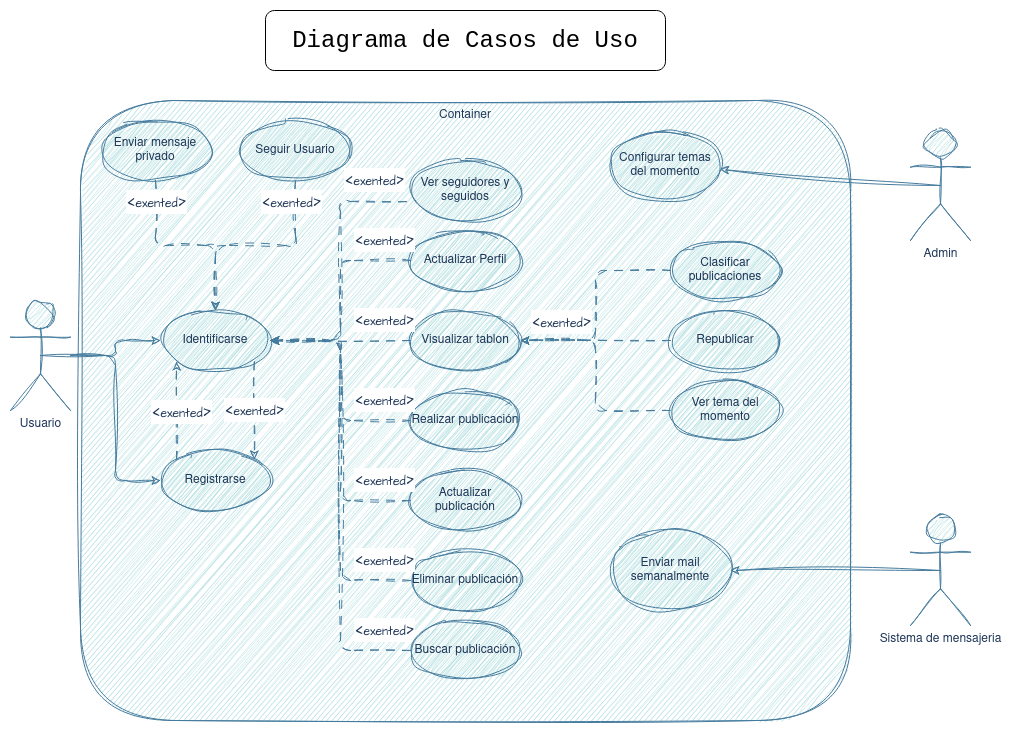

The diagram above was exported from draw.io. Its source (the exported page's mxGraphModel, read from the mxfile embedded in the PNG):
<mxGraphModel dx="1434" dy="795" grid="1" gridSize="10" guides="1" tooltips="1" connect="1" arrows="1" fold="1" page="1" pageScale="1" pageWidth="850" pageHeight="1100" math="0" shadow="0" extFonts="Permanent Marker^https://fonts.googleapis.com/css?family=Permanent+Marker">
  <root>
    <mxCell id="0" />
    <mxCell id="1" parent="0" />
    <mxCell id="AGp3dFYs3U25u-LBl_dG-1" value="" style="rounded=1;whiteSpace=wrap;html=1;fillColor=#A8DADC;labelBackgroundColor=none;strokeColor=#457B9D;fontColor=#1D3557;sketch=1;curveFitting=1;jiggle=2;" vertex="1" parent="1">
      <mxGeometry x="80" y="140" width="770" height="620" as="geometry" />
    </mxCell>
    <mxCell id="AGp3dFYs3U25u-LBl_dG-2" value="Container" style="text;html=1;strokeColor=none;fillColor=none;align=center;verticalAlign=middle;whiteSpace=wrap;rounded=1;labelBackgroundColor=none;fontColor=#1D3557;sketch=1;curveFitting=1;jiggle=2;" vertex="1" parent="1">
      <mxGeometry x="435" y="140" width="60" height="30" as="geometry" />
    </mxCell>
    <mxCell id="AGp3dFYs3U25u-LBl_dG-36" style="edgeStyle=orthogonalEdgeStyle;rounded=1;orthogonalLoop=1;jettySize=auto;html=1;exitX=0.5;exitY=0.5;exitDx=0;exitDy=0;exitPerimeter=0;labelBackgroundColor=none;strokeColor=#457B9D;fontColor=default;sketch=1;curveFitting=1;jiggle=2;" edge="1" parent="1" source="AGp3dFYs3U25u-LBl_dG-4" target="AGp3dFYs3U25u-LBl_dG-16">
      <mxGeometry relative="1" as="geometry">
        <Array as="points">
          <mxPoint x="115" y="395" />
          <mxPoint x="115" y="520" />
        </Array>
      </mxGeometry>
    </mxCell>
    <mxCell id="AGp3dFYs3U25u-LBl_dG-4" value="&lt;div&gt;Usuario&lt;/div&gt;" style="shape=umlActor;verticalLabelPosition=bottom;verticalAlign=top;html=1;outlineConnect=0;rounded=1;labelBackgroundColor=none;fillColor=#A8DADC;strokeColor=#457B9D;fontColor=#1D3557;sketch=1;curveFitting=1;jiggle=2;" vertex="1" parent="1">
      <mxGeometry x="10" y="340" width="60" height="110" as="geometry" />
    </mxCell>
    <mxCell id="AGp3dFYs3U25u-LBl_dG-34" style="rounded=1;orthogonalLoop=1;jettySize=auto;html=1;exitX=0.5;exitY=0.5;exitDx=0;exitDy=0;exitPerimeter=0;entryX=1;entryY=0.5;entryDx=0;entryDy=0;labelBackgroundColor=none;strokeColor=#457B9D;fontColor=default;sketch=1;curveFitting=1;jiggle=2;" edge="1" parent="1" source="AGp3dFYs3U25u-LBl_dG-6" target="AGp3dFYs3U25u-LBl_dG-28">
      <mxGeometry relative="1" as="geometry" />
    </mxCell>
    <mxCell id="AGp3dFYs3U25u-LBl_dG-6" value="Sistema de mensajeria" style="shape=umlActor;verticalLabelPosition=bottom;verticalAlign=top;html=1;outlineConnect=0;rounded=1;labelBackgroundColor=none;fillColor=#A8DADC;strokeColor=#457B9D;fontColor=#1D3557;sketch=1;curveFitting=1;jiggle=2;" vertex="1" parent="1">
      <mxGeometry x="910" y="555" width="60" height="110" as="geometry" />
    </mxCell>
    <mxCell id="AGp3dFYs3U25u-LBl_dG-35" style="rounded=1;orthogonalLoop=1;jettySize=auto;html=1;exitX=0.5;exitY=0.5;exitDx=0;exitDy=0;exitPerimeter=0;labelBackgroundColor=none;strokeColor=#457B9D;fontColor=default;sketch=1;curveFitting=1;jiggle=2;" edge="1" parent="1" source="AGp3dFYs3U25u-LBl_dG-7" target="AGp3dFYs3U25u-LBl_dG-30">
      <mxGeometry relative="1" as="geometry" />
    </mxCell>
    <mxCell id="AGp3dFYs3U25u-LBl_dG-7" value="Admin" style="shape=umlActor;verticalLabelPosition=bottom;verticalAlign=top;html=1;outlineConnect=0;rounded=1;labelBackgroundColor=none;fillColor=#A8DADC;strokeColor=#457B9D;fontColor=#1D3557;sketch=1;curveFitting=1;jiggle=2;" vertex="1" parent="1">
      <mxGeometry x="910" y="170" width="60" height="110" as="geometry" />
    </mxCell>
    <mxCell id="AGp3dFYs3U25u-LBl_dG-40" style="edgeStyle=orthogonalEdgeStyle;rounded=1;orthogonalLoop=1;jettySize=auto;html=1;exitX=0.5;exitY=1;exitDx=0;exitDy=0;startArrow=none;startFill=0;endArrow=classic;endFill=1;dashed=1;dashPattern=8 8;labelBackgroundColor=none;strokeColor=#457B9D;fontColor=default;sketch=1;curveFitting=1;jiggle=2;" edge="1" parent="1" source="AGp3dFYs3U25u-LBl_dG-11" target="AGp3dFYs3U25u-LBl_dG-14">
      <mxGeometry relative="1" as="geometry" />
    </mxCell>
    <mxCell id="AGp3dFYs3U25u-LBl_dG-11" value="Enviar mensaje privado" style="ellipse;whiteSpace=wrap;html=1;rounded=1;labelBackgroundColor=none;fillColor=#A8DADC;strokeColor=#457B9D;fontColor=#1D3557;sketch=1;curveFitting=1;jiggle=2;" vertex="1" parent="1">
      <mxGeometry x="100" y="160" width="110" height="60" as="geometry" />
    </mxCell>
    <mxCell id="AGp3dFYs3U25u-LBl_dG-41" style="edgeStyle=orthogonalEdgeStyle;rounded=1;orthogonalLoop=1;jettySize=auto;html=1;startArrow=none;startFill=0;endArrow=classic;endFill=1;dashed=1;dashPattern=8 8;labelBackgroundColor=none;strokeColor=#457B9D;fontColor=default;sketch=1;curveFitting=1;jiggle=2;" edge="1" parent="1" source="AGp3dFYs3U25u-LBl_dG-12" target="AGp3dFYs3U25u-LBl_dG-14">
      <mxGeometry relative="1" as="geometry" />
    </mxCell>
    <mxCell id="AGp3dFYs3U25u-LBl_dG-12" value="Seguir Usuario" style="ellipse;whiteSpace=wrap;html=1;rounded=1;labelBackgroundColor=none;fillColor=#A8DADC;strokeColor=#457B9D;fontColor=#1D3557;sketch=1;curveFitting=1;jiggle=2;" vertex="1" parent="1">
      <mxGeometry x="240" y="160" width="110" height="60" as="geometry" />
    </mxCell>
    <mxCell id="AGp3dFYs3U25u-LBl_dG-39" style="edgeStyle=orthogonalEdgeStyle;rounded=1;orthogonalLoop=1;jettySize=auto;html=1;startArrow=classic;startFill=1;endArrow=none;endFill=0;labelBackgroundColor=none;strokeColor=#457B9D;fontColor=default;sketch=1;curveFitting=1;jiggle=2;" edge="1" parent="1" source="AGp3dFYs3U25u-LBl_dG-14" target="AGp3dFYs3U25u-LBl_dG-4">
      <mxGeometry relative="1" as="geometry" />
    </mxCell>
    <mxCell id="AGp3dFYs3U25u-LBl_dG-51" style="edgeStyle=orthogonalEdgeStyle;rounded=1;orthogonalLoop=1;jettySize=auto;html=1;exitX=1;exitY=0.5;exitDx=0;exitDy=0;entryX=0;entryY=0.683;entryDx=0;entryDy=0;entryPerimeter=0;endArrow=none;endFill=0;dashed=1;dashPattern=8 8;labelBackgroundColor=none;strokeColor=#457B9D;fontColor=default;sketch=1;curveFitting=1;jiggle=2;" edge="1" parent="1" source="AGp3dFYs3U25u-LBl_dG-14" target="AGp3dFYs3U25u-LBl_dG-17">
      <mxGeometry relative="1" as="geometry" />
    </mxCell>
    <mxCell id="AGp3dFYs3U25u-LBl_dG-14" value="Identificarse" style="ellipse;whiteSpace=wrap;html=1;rounded=1;labelBackgroundColor=none;fillColor=#A8DADC;strokeColor=#457B9D;fontColor=#1D3557;sketch=1;curveFitting=1;jiggle=2;" vertex="1" parent="1">
      <mxGeometry x="160" y="350" width="110" height="60" as="geometry" />
    </mxCell>
    <mxCell id="AGp3dFYs3U25u-LBl_dG-16" value="Registrarse" style="ellipse;whiteSpace=wrap;html=1;rounded=1;labelBackgroundColor=none;fillColor=#A8DADC;strokeColor=#457B9D;fontColor=#1D3557;sketch=1;curveFitting=1;jiggle=2;" vertex="1" parent="1">
      <mxGeometry x="160" y="490" width="110" height="60" as="geometry" />
    </mxCell>
    <mxCell id="AGp3dFYs3U25u-LBl_dG-17" value="Ver seguidores y seguidos" style="ellipse;whiteSpace=wrap;html=1;rounded=1;labelBackgroundColor=none;fillColor=#A8DADC;strokeColor=#457B9D;fontColor=#1D3557;sketch=1;curveFitting=1;jiggle=2;" vertex="1" parent="1">
      <mxGeometry x="410" y="200" width="110" height="60" as="geometry" />
    </mxCell>
    <mxCell id="AGp3dFYs3U25u-LBl_dG-64" style="edgeStyle=orthogonalEdgeStyle;rounded=1;orthogonalLoop=1;jettySize=auto;html=1;entryX=1;entryY=0.5;entryDx=0;entryDy=0;dashed=1;dashPattern=8 8;labelBackgroundColor=none;strokeColor=#457B9D;fontColor=default;sketch=1;curveFitting=1;jiggle=2;" edge="1" parent="1" source="AGp3dFYs3U25u-LBl_dG-18" target="AGp3dFYs3U25u-LBl_dG-14">
      <mxGeometry relative="1" as="geometry" />
    </mxCell>
    <mxCell id="AGp3dFYs3U25u-LBl_dG-18" value="Actualizar Perfil" style="ellipse;whiteSpace=wrap;html=1;rounded=1;labelBackgroundColor=none;fillColor=#A8DADC;strokeColor=#457B9D;fontColor=#1D3557;sketch=1;curveFitting=1;jiggle=2;" vertex="1" parent="1">
      <mxGeometry x="410" y="270" width="110" height="60" as="geometry" />
    </mxCell>
    <mxCell id="AGp3dFYs3U25u-LBl_dG-53" style="edgeStyle=orthogonalEdgeStyle;rounded=1;orthogonalLoop=1;jettySize=auto;html=1;dashed=1;dashPattern=8 8;labelBackgroundColor=none;strokeColor=#457B9D;fontColor=default;sketch=1;curveFitting=1;jiggle=2;" edge="1" parent="1" source="AGp3dFYs3U25u-LBl_dG-19" target="AGp3dFYs3U25u-LBl_dG-14">
      <mxGeometry relative="1" as="geometry" />
    </mxCell>
    <mxCell id="AGp3dFYs3U25u-LBl_dG-19" value="Visualizar tablon" style="ellipse;whiteSpace=wrap;html=1;rounded=1;labelBackgroundColor=none;fillColor=#A8DADC;strokeColor=#457B9D;fontColor=#1D3557;sketch=1;curveFitting=1;jiggle=2;" vertex="1" parent="1">
      <mxGeometry x="410" y="350" width="110" height="60" as="geometry" />
    </mxCell>
    <mxCell id="AGp3dFYs3U25u-LBl_dG-55" style="edgeStyle=orthogonalEdgeStyle;rounded=1;orthogonalLoop=1;jettySize=auto;html=1;entryX=1;entryY=0.5;entryDx=0;entryDy=0;dashed=1;dashPattern=8 8;labelBackgroundColor=none;strokeColor=#457B9D;fontColor=default;sketch=1;curveFitting=1;jiggle=2;" edge="1" parent="1" source="AGp3dFYs3U25u-LBl_dG-20" target="AGp3dFYs3U25u-LBl_dG-14">
      <mxGeometry relative="1" as="geometry" />
    </mxCell>
    <mxCell id="AGp3dFYs3U25u-LBl_dG-20" value="Actualizar publicación" style="ellipse;whiteSpace=wrap;html=1;rounded=1;labelBackgroundColor=none;fillColor=#A8DADC;strokeColor=#457B9D;fontColor=#1D3557;sketch=1;curveFitting=1;jiggle=2;" vertex="1" parent="1">
      <mxGeometry x="410" y="510" width="110" height="60" as="geometry" />
    </mxCell>
    <mxCell id="AGp3dFYs3U25u-LBl_dG-57" style="edgeStyle=orthogonalEdgeStyle;rounded=1;orthogonalLoop=1;jettySize=auto;html=1;entryX=1;entryY=0.5;entryDx=0;entryDy=0;dashed=1;dashPattern=8 8;labelBackgroundColor=none;strokeColor=#457B9D;fontColor=default;sketch=1;curveFitting=1;jiggle=2;" edge="1" parent="1" source="AGp3dFYs3U25u-LBl_dG-23" target="AGp3dFYs3U25u-LBl_dG-14">
      <mxGeometry relative="1" as="geometry" />
    </mxCell>
    <mxCell id="AGp3dFYs3U25u-LBl_dG-23" value="Realizar publicación" style="ellipse;whiteSpace=wrap;html=1;rounded=1;labelBackgroundColor=none;fillColor=#A8DADC;strokeColor=#457B9D;fontColor=#1D3557;sketch=1;curveFitting=1;jiggle=2;" vertex="1" parent="1">
      <mxGeometry x="410" y="430" width="110" height="60" as="geometry" />
    </mxCell>
    <mxCell id="AGp3dFYs3U25u-LBl_dG-59" style="edgeStyle=orthogonalEdgeStyle;rounded=1;orthogonalLoop=1;jettySize=auto;html=1;entryX=1;entryY=0.5;entryDx=0;entryDy=0;dashed=1;dashPattern=8 8;strokeColor=#457B9D;labelBackgroundColor=none;fontColor=default;sketch=1;curveFitting=1;jiggle=2;" edge="1" parent="1" source="AGp3dFYs3U25u-LBl_dG-24" target="AGp3dFYs3U25u-LBl_dG-14">
      <mxGeometry relative="1" as="geometry" />
    </mxCell>
    <mxCell id="AGp3dFYs3U25u-LBl_dG-24" value="Eliminar publicación" style="ellipse;whiteSpace=wrap;html=1;rounded=1;labelBackgroundColor=none;fillColor=#A8DADC;strokeColor=#457B9D;fontColor=#1D3557;sketch=1;curveFitting=1;jiggle=2;" vertex="1" parent="1">
      <mxGeometry x="410" y="590" width="110" height="60" as="geometry" />
    </mxCell>
    <mxCell id="AGp3dFYs3U25u-LBl_dG-61" style="edgeStyle=orthogonalEdgeStyle;rounded=1;orthogonalLoop=1;jettySize=auto;html=1;dashed=1;dashPattern=8 8;labelBackgroundColor=none;strokeColor=#457B9D;fontColor=default;sketch=1;curveFitting=1;jiggle=2;" edge="1" parent="1" source="AGp3dFYs3U25u-LBl_dG-25" target="AGp3dFYs3U25u-LBl_dG-19">
      <mxGeometry relative="1" as="geometry" />
    </mxCell>
    <mxCell id="AGp3dFYs3U25u-LBl_dG-25" value="Republicar" style="ellipse;whiteSpace=wrap;html=1;rounded=1;labelBackgroundColor=none;fillColor=#A8DADC;strokeColor=#457B9D;fontColor=#1D3557;sketch=1;curveFitting=1;jiggle=2;" vertex="1" parent="1">
      <mxGeometry x="670" y="350" width="110" height="60" as="geometry" />
    </mxCell>
    <mxCell id="AGp3dFYs3U25u-LBl_dG-63" style="edgeStyle=orthogonalEdgeStyle;rounded=1;orthogonalLoop=1;jettySize=auto;html=1;entryX=1;entryY=0.5;entryDx=0;entryDy=0;dashed=1;dashPattern=8 8;labelBackgroundColor=none;strokeColor=#457B9D;fontColor=default;sketch=1;curveFitting=1;jiggle=2;" edge="1" parent="1" source="AGp3dFYs3U25u-LBl_dG-27" target="AGp3dFYs3U25u-LBl_dG-19">
      <mxGeometry relative="1" as="geometry" />
    </mxCell>
    <mxCell id="AGp3dFYs3U25u-LBl_dG-27" value="Ver tema del momento" style="ellipse;whiteSpace=wrap;html=1;rounded=1;labelBackgroundColor=none;fillColor=#A8DADC;strokeColor=#457B9D;fontColor=#1D3557;sketch=1;curveFitting=1;jiggle=2;" vertex="1" parent="1">
      <mxGeometry x="670" y="420" width="110" height="60" as="geometry" />
    </mxCell>
    <mxCell id="AGp3dFYs3U25u-LBl_dG-28" value="Enviar mail semanalmente" style="ellipse;whiteSpace=wrap;html=1;rounded=1;labelBackgroundColor=none;fillColor=#A8DADC;strokeColor=#457B9D;fontColor=#1D3557;sketch=1;curveFitting=1;jiggle=2;" vertex="1" parent="1">
      <mxGeometry x="610" y="570" width="120" height="80" as="geometry" />
    </mxCell>
    <mxCell id="AGp3dFYs3U25u-LBl_dG-60" style="edgeStyle=orthogonalEdgeStyle;rounded=1;orthogonalLoop=1;jettySize=auto;html=1;exitX=0;exitY=0.5;exitDx=0;exitDy=0;entryX=1;entryY=0.5;entryDx=0;entryDy=0;dashed=1;dashPattern=8 8;labelBackgroundColor=none;strokeColor=#457B9D;fontColor=default;sketch=1;curveFitting=1;jiggle=2;" edge="1" parent="1" source="AGp3dFYs3U25u-LBl_dG-29" target="AGp3dFYs3U25u-LBl_dG-19">
      <mxGeometry relative="1" as="geometry" />
    </mxCell>
    <mxCell id="AGp3dFYs3U25u-LBl_dG-65" value="&amp;lt;&lt;font style=&quot;font-size: 12px;&quot;&gt;exented&lt;/font&gt;&amp;gt;" style="edgeLabel;html=1;align=center;verticalAlign=middle;resizable=0;points=[];fontSize=20;fontFamily=Architects Daughter;fontColor=#1D3557;rounded=1;sketch=1;curveFitting=1;jiggle=2;" vertex="1" connectable="0" parent="AGp3dFYs3U25u-LBl_dG-60">
      <mxGeometry x="0.5909" y="-4" relative="1" as="geometry">
        <mxPoint x="-5" y="-16" as="offset" />
      </mxGeometry>
    </mxCell>
    <mxCell id="AGp3dFYs3U25u-LBl_dG-29" value="Clasificar publicaciones" style="ellipse;whiteSpace=wrap;html=1;rounded=1;labelBackgroundColor=none;fillColor=#A8DADC;strokeColor=#457B9D;fontColor=#1D3557;sketch=1;curveFitting=1;jiggle=2;" vertex="1" parent="1">
      <mxGeometry x="670" y="280" width="110" height="60" as="geometry" />
    </mxCell>
    <mxCell id="AGp3dFYs3U25u-LBl_dG-30" value="Configurar temas del momento" style="ellipse;whiteSpace=wrap;html=1;rounded=1;labelBackgroundColor=none;fillColor=#A8DADC;strokeColor=#457B9D;fontColor=#1D3557;sketch=1;curveFitting=1;jiggle=2;" vertex="1" parent="1">
      <mxGeometry x="610" y="170" width="110" height="70" as="geometry" />
    </mxCell>
    <mxCell id="AGp3dFYs3U25u-LBl_dG-45" value="" style="endArrow=classic;html=1;rounded=1;entryX=1;entryY=0;entryDx=0;entryDy=0;exitX=1;exitY=1;exitDx=0;exitDy=0;dashed=1;dashPattern=8 8;labelBackgroundColor=none;strokeColor=#457B9D;fontColor=default;sketch=1;curveFitting=1;jiggle=2;" edge="1" parent="1" source="AGp3dFYs3U25u-LBl_dG-14" target="AGp3dFYs3U25u-LBl_dG-16">
      <mxGeometry width="50" height="50" relative="1" as="geometry">
        <mxPoint x="192" y="433" as="sourcePoint" />
        <mxPoint x="193" y="372" as="targetPoint" />
      </mxGeometry>
    </mxCell>
    <mxCell id="AGp3dFYs3U25u-LBl_dG-46" value="" style="endArrow=classic;html=1;rounded=1;entryX=0;entryY=1;entryDx=0;entryDy=0;exitX=0;exitY=0;exitDx=0;exitDy=0;dashed=1;dashPattern=8 8;labelBackgroundColor=none;strokeColor=#457B9D;fontColor=default;sketch=1;curveFitting=1;jiggle=2;" edge="1" parent="1" source="AGp3dFYs3U25u-LBl_dG-16" target="AGp3dFYs3U25u-LBl_dG-14">
      <mxGeometry width="50" height="50" relative="1" as="geometry">
        <mxPoint x="170" y="420" as="sourcePoint" />
        <mxPoint x="220" y="370" as="targetPoint" />
      </mxGeometry>
    </mxCell>
    <mxCell id="AGp3dFYs3U25u-LBl_dG-66" value="&amp;lt;&lt;font style=&quot;font-size: 12px;&quot;&gt;exented&lt;/font&gt;&amp;gt;" style="edgeLabel;html=1;align=center;verticalAlign=middle;resizable=0;points=[];fontSize=20;fontFamily=Architects Daughter;fontColor=#1D3557;rounded=1;sketch=1;curveFitting=1;jiggle=2;" vertex="1" connectable="0" parent="1">
      <mxGeometry x="155" y="240" as="geometry" />
    </mxCell>
    <mxCell id="AGp3dFYs3U25u-LBl_dG-67" value="&amp;lt;&lt;font style=&quot;font-size: 12px;&quot;&gt;exented&lt;/font&gt;&amp;gt;" style="edgeLabel;html=1;align=center;verticalAlign=middle;resizable=0;points=[];fontSize=20;fontFamily=Architects Daughter;fontColor=#1D3557;rounded=1;sketch=1;curveFitting=1;jiggle=2;" vertex="1" connectable="0" parent="1">
      <mxGeometry x="290" y="240" as="geometry" />
    </mxCell>
    <mxCell id="AGp3dFYs3U25u-LBl_dG-68" value="&amp;lt;&lt;font style=&quot;font-size: 12px;&quot;&gt;exented&lt;/font&gt;&amp;gt;" style="edgeLabel;html=1;align=center;verticalAlign=middle;resizable=0;points=[];fontSize=20;fontFamily=Architects Daughter;fontColor=#1D3557;rounded=1;sketch=1;curveFitting=1;jiggle=2;" vertex="1" connectable="0" parent="1">
      <mxGeometry x="180" y="450" as="geometry" />
    </mxCell>
    <mxCell id="AGp3dFYs3U25u-LBl_dG-69" value="&amp;lt;&lt;font style=&quot;font-size: 12px;&quot;&gt;exented&lt;/font&gt;&amp;gt;" style="edgeLabel;html=1;align=center;verticalAlign=middle;resizable=0;points=[];fontSize=20;fontFamily=Architects Daughter;fontColor=#1D3557;rounded=1;sketch=1;curveFitting=1;jiggle=2;" vertex="1" connectable="0" parent="1">
      <mxGeometry x="180" y="460" as="geometry">
        <mxPoint x="73" y="-12" as="offset" />
      </mxGeometry>
    </mxCell>
    <mxCell id="AGp3dFYs3U25u-LBl_dG-70" value="&amp;lt;&lt;font style=&quot;font-size: 12px;&quot;&gt;exented&lt;/font&gt;&amp;gt;" style="edgeLabel;html=1;align=center;verticalAlign=middle;resizable=0;points=[];fontSize=20;fontFamily=Architects Daughter;fontColor=#1D3557;rounded=1;sketch=1;curveFitting=1;jiggle=2;" vertex="1" connectable="0" parent="1">
      <mxGeometry x="310" y="450" as="geometry">
        <mxPoint x="73" y="-12" as="offset" />
      </mxGeometry>
    </mxCell>
    <mxCell id="AGp3dFYs3U25u-LBl_dG-71" value="&amp;lt;&lt;font style=&quot;font-size: 12px;&quot;&gt;exented&lt;/font&gt;&amp;gt;" style="edgeLabel;html=1;align=center;verticalAlign=middle;resizable=0;points=[];fontSize=20;fontFamily=Architects Daughter;fontColor=#1D3557;rounded=1;sketch=1;curveFitting=1;jiggle=2;" vertex="1" connectable="0" parent="1">
      <mxGeometry x="310" y="530" as="geometry">
        <mxPoint x="73" y="-12" as="offset" />
      </mxGeometry>
    </mxCell>
    <mxCell id="AGp3dFYs3U25u-LBl_dG-72" value="&amp;lt;&lt;font style=&quot;font-size: 12px;&quot;&gt;exented&lt;/font&gt;&amp;gt;" style="edgeLabel;html=1;align=center;verticalAlign=middle;resizable=0;points=[];fontSize=20;fontFamily=Architects Daughter;fontColor=#1D3557;rounded=1;sketch=1;curveFitting=1;jiggle=2;" vertex="1" connectable="0" parent="1">
      <mxGeometry x="310" y="680" as="geometry">
        <mxPoint x="73" y="-12" as="offset" />
      </mxGeometry>
    </mxCell>
    <mxCell id="AGp3dFYs3U25u-LBl_dG-73" value="&amp;lt;&lt;font style=&quot;font-size: 12px;&quot;&gt;exented&lt;/font&gt;&amp;gt;" style="edgeLabel;html=1;align=center;verticalAlign=middle;resizable=0;points=[];fontSize=20;fontFamily=Architects Daughter;fontColor=#1D3557;rounded=1;sketch=1;curveFitting=1;jiggle=2;" vertex="1" connectable="0" parent="1">
      <mxGeometry x="310" y="370" as="geometry">
        <mxPoint x="73" y="-12" as="offset" />
      </mxGeometry>
    </mxCell>
    <mxCell id="AGp3dFYs3U25u-LBl_dG-74" value="&amp;lt;&lt;font style=&quot;font-size: 12px;&quot;&gt;exented&lt;/font&gt;&amp;gt;" style="edgeLabel;html=1;align=center;verticalAlign=middle;resizable=0;points=[];fontSize=20;fontFamily=Architects Daughter;fontColor=#1D3557;rounded=1;sketch=1;curveFitting=1;jiggle=2;" vertex="1" connectable="0" parent="1">
      <mxGeometry x="310" y="290" as="geometry">
        <mxPoint x="73" y="-12" as="offset" />
      </mxGeometry>
    </mxCell>
    <mxCell id="AGp3dFYs3U25u-LBl_dG-75" value="&amp;lt;&lt;font style=&quot;font-size: 12px;&quot;&gt;exented&lt;/font&gt;&amp;gt;" style="edgeLabel;html=1;align=center;verticalAlign=middle;resizable=0;points=[];fontSize=20;fontFamily=Architects Daughter;fontColor=#1D3557;rounded=1;sketch=1;curveFitting=1;jiggle=2;" vertex="1" connectable="0" parent="1">
      <mxGeometry x="300" y="230" as="geometry">
        <mxPoint x="73" y="-12" as="offset" />
      </mxGeometry>
    </mxCell>
    <mxCell id="AGp3dFYs3U25u-LBl_dG-77" style="edgeStyle=orthogonalEdgeStyle;rounded=1;hachureGap=4;orthogonalLoop=1;jettySize=auto;html=1;entryX=1;entryY=0.5;entryDx=0;entryDy=0;strokeColor=#457B9D;fontFamily=Architects Daughter;fontSource=https%3A%2F%2Ffonts.googleapis.com%2Fcss%3Ffamily%3DArchitects%2BDaughter;fontSize=16;fontColor=#1D3557;fillColor=#A8DADC;dashed=1;dashPattern=8 8;sketch=1;curveFitting=1;jiggle=2;" edge="1" parent="1" source="AGp3dFYs3U25u-LBl_dG-76" target="AGp3dFYs3U25u-LBl_dG-14">
      <mxGeometry relative="1" as="geometry" />
    </mxCell>
    <mxCell id="AGp3dFYs3U25u-LBl_dG-76" value="Buscar publicación" style="ellipse;whiteSpace=wrap;html=1;rounded=1;labelBackgroundColor=none;fillColor=#A8DADC;strokeColor=#457B9D;fontColor=#1D3557;sketch=1;curveFitting=1;jiggle=2;" vertex="1" parent="1">
      <mxGeometry x="410" y="660" width="110" height="60" as="geometry" />
    </mxCell>
    <mxCell id="AGp3dFYs3U25u-LBl_dG-79" value="&amp;lt;&lt;font style=&quot;font-size: 12px;&quot;&gt;exented&lt;/font&gt;&amp;gt;" style="edgeLabel;html=1;align=center;verticalAlign=middle;resizable=0;points=[];fontSize=20;fontFamily=Architects Daughter;fontColor=#1D3557;rounded=1;sketch=1;curveFitting=1;jiggle=2;" vertex="1" connectable="0" parent="1">
      <mxGeometry x="310" y="610" as="geometry">
        <mxPoint x="73" y="-12" as="offset" />
      </mxGeometry>
    </mxCell>
    <mxCell id="Giwl3u-jEvbASwWEwfp_-1" value="&lt;font style=&quot;font-size: 24px;&quot;&gt;Diagrama de Casos de Uso&lt;/font&gt;" style="rounded=1;whiteSpace=wrap;html=1;hachureGap=4;fontFamily=Courier New;fontSize=20;glass=0;shadow=0;" vertex="1" parent="1">
      <mxGeometry x="265" y="50" width="400" height="60" as="geometry" />
    </mxCell>
  </root>
</mxGraphModel>